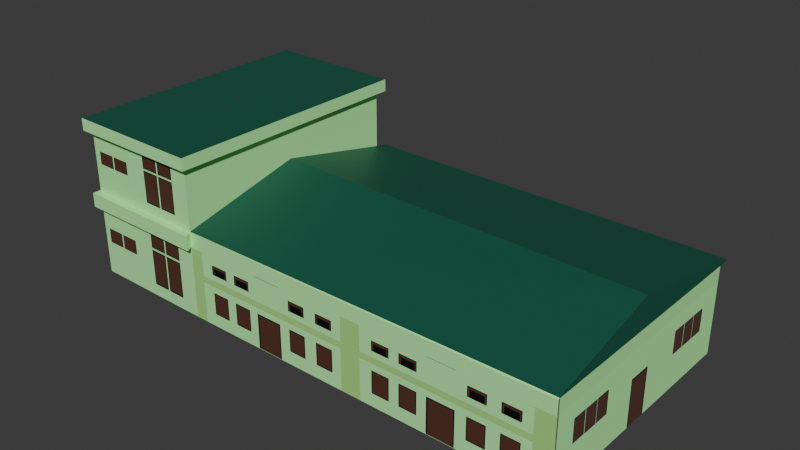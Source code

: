 # Source: Auditoriam.blend  (saved by Blender 4.4.30; exported with 4.5.12 LTS)
import bpy
from mathutils import Matrix  # noqa: F401  (used for matrix-valued properties, if any)

bpy.ops.wm.read_factory_settings(use_empty=True)
scene = bpy.context.scene
scene.name = 'Scene'

# ---- collections
col_collection = bpy.data.collections.new('Collection'); scene.collection.children.link(col_collection)

# ---- images (referenced by path relative to the original .blend; pixels are not part of the script)
import os
ASSET_DIR = os.environ.get("B2B_ASSET_DIR", "")  # directory of the original .blend (textures are referenced by path, not embedded)
HERE = os.path.dirname(os.path.abspath(__file__))  # packed textures are extracted next to this script under _unpacked/

def load_image(name, relpath, width, height, colorspace="sRGB"):
    """Load a texture the original file referenced (path relative to the .blend, or extracted next to this script)."""
    p = next((c for c in (os.path.join(HERE, relpath), os.path.join(ASSET_DIR, relpath)) if relpath and os.path.exists(c)), "")
    if p:
        img = bpy.data.images.load(p, check_existing=True)
        img.name = name
    else:  # same state as the original file: an image datablock whose file is absent (Cycles renders it pink)
        img = bpy.data.images.new(name, width, height)
        img.source = "FILE"
        img.filepath = "//" + (relpath or name)
    img.colorspace_settings.name = colorspace
    return img
img_front_rpt_jpg = load_image('front_rpt.jpg', '_unpacked/front_rpt.f366e60d.jpg', 468, 320, 'sRGB')
img_front_jpg = load_image('front.jpg', '_unpacked/front.83911aaf.jpg', 468, 449, 'sRGB')
img_bleh_png = load_image('bleh.png', '_unpacked/bleh.21f17645.png', 1193, 612, 'sRGB')
img_backleft_jpg = load_image('backleft.jpg', '_unpacked/backleft.c47076b4.jpg', 468, 449, 'sRGB')
img_backrpt_jpg = load_image('backrpt.jpg', '_unpacked/backrpt.1a0093c0.jpg', 702, 320, 'sRGB')
img_left_side_jpg = load_image('left_side.jpg', '_unpacked/left_side.09f6fcce.jpg', 1170, 320, 'sRGB')

# ---- materials (node trees are filled in below, after node groups)
mat_material = bpy.data.materials.new('Material')
mat_roof = bpy.data.materials.new('roof')
mat_frontpatt = bpy.data.materials.new('frontpatt')
mat_redtarp = bpy.data.materials.new('redtarp')
mat_frontl = bpy.data.materials.new('frontl')
mat_patt = bpy.data.materials.new('patt')
mat_backpatt = bpy.data.materials.new('backpatt')
mat_backrpt = bpy.data.materials.new('backrpt')
mat_rt = bpy.data.materials.new('rt')

# ---- material node trees
mat_material.use_nodes = True; mat_material.node_tree.nodes.clear()
_N = mat_material.node_tree.nodes; _L = mat_material.node_tree.links
n0 = _N.new('ShaderNodeBsdfPrincipled'); n0.name = 'Principled BSDF'; n0.location = (10, 300)
n0.inputs[0].default_value = (0.4508, 1.0, 0.3864, 1.0)
n1 = _N.new('ShaderNodeOutputMaterial'); n1.name = 'Material Output'; n1.location = (300, 300)
_L.new(n0.outputs[0], n1.inputs[0])
n1.is_active_output = True
mat_roof.use_nodes = True; mat_roof.node_tree.nodes.clear()
_N = mat_roof.node_tree.nodes; _L = mat_roof.node_tree.links
n0 = _N.new('ShaderNodeBsdfPrincipled'); n0.name = 'Principled BSDF'; n0.location = (10, 300)
n0.inputs[0].default_value = (0.005118, 0.09854, 0.05963, 1.0)
n1 = _N.new('ShaderNodeOutputMaterial'); n1.name = 'Material Output'; n1.location = (300, 300)
_L.new(n0.outputs[0], n1.inputs[0])
n1.is_active_output = True
mat_frontpatt.use_nodes = True; mat_frontpatt.node_tree.nodes.clear()
_N = mat_frontpatt.node_tree.nodes; _L = mat_frontpatt.node_tree.links
n0 = _N.new('ShaderNodeBsdfPrincipled'); n0.name = 'Principled BSDF'; n0.location = (10, 300)
n0.inputs[2].default_value = 0.4908
n0.inputs[3].default_value = 1.0
n1 = _N.new('ShaderNodeOutputMaterial'); n1.name = 'Material Output'; n1.location = (300, 300)
n2 = _N.new('ShaderNodeTexImage'); n2.name = 'Image Texture'; n2.location = (-280, 275)
n2.image = img_front_rpt_jpg
_L.new(n0.outputs[0], n1.inputs[0])
_L.new(n2.outputs[0], n0.inputs[0])
n1.is_active_output = True
mat_redtarp.use_nodes = True; mat_redtarp.node_tree.nodes.clear()
_N = mat_redtarp.node_tree.nodes; _L = mat_redtarp.node_tree.links
n0 = _N.new('ShaderNodeBsdfPrincipled'); n0.name = 'Principled BSDF'; n0.location = (10, 300)
n0.inputs[0].default_value = (0.8007, 0.06663, 0.06067, 1.0)
n1 = _N.new('ShaderNodeOutputMaterial'); n1.name = 'Material Output'; n1.location = (300, 300)
_L.new(n0.outputs[0], n1.inputs[0])
n1.is_active_output = True
mat_frontl.use_nodes = True; mat_frontl.node_tree.nodes.clear()
_N = mat_frontl.node_tree.nodes; _L = mat_frontl.node_tree.links
n0 = _N.new('ShaderNodeBsdfPrincipled'); n0.name = 'Principled BSDF'; n0.location = (10, 300)
n0.inputs[2].default_value = 1.0
n0.inputs[3].default_value = 1.0
n1 = _N.new('ShaderNodeOutputMaterial'); n1.name = 'Material Output'; n1.location = (300, 300)
n2 = _N.new('ShaderNodeTexImage'); n2.name = 'Image Texture'; n2.location = (-280, 275)
n2.image = img_front_jpg
_L.new(n0.outputs[0], n1.inputs[0])
_L.new(n2.outputs[0], n0.inputs[0])
n1.is_active_output = True
mat_patt.use_nodes = True; mat_patt.node_tree.nodes.clear()
_N = mat_patt.node_tree.nodes; _L = mat_patt.node_tree.links
n0 = _N.new('ShaderNodeBsdfPrincipled'); n0.name = 'Principled BSDF'; n0.location = (10, 300)
n1 = _N.new('ShaderNodeOutputMaterial'); n1.name = 'Material Output'; n1.location = (300, 300)
n2 = _N.new('ShaderNodeTexImage'); n2.name = 'Image Texture'; n2.location = (-280, 275)
n2.image = img_bleh_png
_L.new(n0.outputs[0], n1.inputs[0])
_L.new(n2.outputs[0], n0.inputs[0])
n1.is_active_output = True
mat_backpatt.use_nodes = True; mat_backpatt.node_tree.nodes.clear()
_N = mat_backpatt.node_tree.nodes; _L = mat_backpatt.node_tree.links
n0 = _N.new('ShaderNodeBsdfPrincipled'); n0.name = 'Principled BSDF'; n0.location = (10, 300)
n1 = _N.new('ShaderNodeOutputMaterial'); n1.name = 'Material Output'; n1.location = (300, 300)
n2 = _N.new('ShaderNodeTexImage'); n2.name = 'Image Texture'; n2.location = (-280, 275)
n2.image = img_backleft_jpg
_L.new(n0.outputs[0], n1.inputs[0])
_L.new(n2.outputs[0], n0.inputs[0])
n1.is_active_output = True
mat_backrpt.use_nodes = True; mat_backrpt.node_tree.nodes.clear()
_N = mat_backrpt.node_tree.nodes; _L = mat_backrpt.node_tree.links
n0 = _N.new('ShaderNodeBsdfPrincipled'); n0.name = 'Principled BSDF'; n0.location = (10, 300)
n1 = _N.new('ShaderNodeOutputMaterial'); n1.name = 'Material Output'; n1.location = (300, 300)
n2 = _N.new('ShaderNodeTexImage'); n2.name = 'Image Texture'; n2.location = (-280, 275)
n2.image = img_backrpt_jpg
_L.new(n0.outputs[0], n1.inputs[0])
_L.new(n2.outputs[0], n0.inputs[0])
n1.is_active_output = True
mat_rt.use_nodes = True; mat_rt.node_tree.nodes.clear()
_N = mat_rt.node_tree.nodes; _L = mat_rt.node_tree.links
n0 = _N.new('ShaderNodeBsdfPrincipled'); n0.name = 'Principled BSDF'; n0.location = (10, 300)
n0.inputs[2].default_value = 0.7936
n1 = _N.new('ShaderNodeOutputMaterial'); n1.name = 'Material Output'; n1.location = (300, 300)
n2 = _N.new('ShaderNodeTexImage'); n2.name = 'Image Texture'; n2.location = (-280, 275)
n2.image = img_left_side_jpg
_L.new(n0.outputs[0], n1.inputs[0])
_L.new(n2.outputs[0], n0.inputs[0])
n1.is_active_output = True

# ---- world
world_world = bpy.data.worlds.new('World'); scene.world = world_world
world_world.use_nodes = True; world_world.node_tree.nodes.clear()
_N = world_world.node_tree.nodes; _L = world_world.node_tree.links
n0 = _N.new('ShaderNodeOutputWorld'); n0.name = 'World Output'; n0.location = (300, 300)
n1 = _N.new('ShaderNodeBackground'); n1.name = 'Background'; n1.location = (10, 300)
n1.inputs[0].default_value = (0.05088, 0.05088, 0.05088, 1.0)
_L.new(n1.outputs[0], n0.inputs[0])
n0.is_active_output = True
world_world.color = (0.05088, 0.05088, 0.05088)
world_world.sun_shadow_jitter_overblur = 0.0

# ---- meshes
me_cube_015 = bpy.data.meshes.new('Cube.015')
me_cube_015.from_pydata([(-1.0, -1.0, -0.6222), (-1.0, -1.0, 1.0), (-1.0, 1.844, -0.6222), (-1.0, 1.844, -0.5696), (1.0, -1.0, -0.6222), (1.0, -1.0, 1.0), (1.0, 1.844, -0.6222), (1.0, 1.844, -0.5696), (14.89, -18.73, -0.4984), (14.87, -18.56, -0.4984), (14.87, -18.56, 14.26), (14.97, -1.16, -0.4984), (14.97, -1.16, 14.26), (-4.639, -5.398, 3.425), (-1.921, -0.9154, -0.4984), (-4.639, -5.398, 12.38), (-1.921, -0.9154, 14.26), (-2.11, -18.57, 14.26), (-2.11, -18.57, -0.4984), (14.89, -18.73, 14.26), (-7.712, -0.754, -0.4984), (-7.712, -0.754, 14.26), (-7.901, -18.41, 14.26), (-7.901, -18.41, -0.4984), (-7.875, -5.301, 11.8), (-8.02, -18.92, 11.8), (-1.762, -0.6084, 11.8), (-1.762, -0.6084, 14.26), (14.87, -18.56, 11.8), (14.97, -1.16, 11.8), (-1.921, -0.9154, 11.8), (-2.11, -18.57, 11.8), (14.89, -18.73, 11.8), (-7.901, -18.41, 11.8), (12.47, -1.146, 1.041), (-0.9741, -0.9291, 1.041), (12.47, -1.146, 11.8), (-0.9741, -0.9291, 11.8), (12.47, -3.594, 1.041), (-0.9741, -3.377, 1.041), (12.47, -3.594, 11.8), (-0.9741, -3.377, 11.8), (-2.11, -18.57, 14.44), (-1.921, 0.06963, 14.36), (14.88, -18.64, 14.44), (14.97, -0.1751, 14.36), (14.92, -10.3, 19.36), (-2.011, -9.608, 19.36), (-7.762, -5.398, 3.425), (-7.712, -0.754, 3.425), (-7.762, -5.398, 11.8), (-4.639, -0.8396, 3.425), (-4.639, -0.8396, 11.8), (-4.639, -0.8396, 12.38), (-7.712, -0.754, 12.38), (-7.762, -5.398, 12.38), (-7.709, -1.185, 3.441), (-7.709, -1.185, 12.4), (-7.709, -0.779, 3.441), (-7.709, -0.779, 12.4), (-7.458, -1.185, 3.441), (-7.458, -1.185, 12.4), (-7.458, -0.779, 3.441), (-7.458, -0.779, 12.4), (-6.234, -1.185, 3.441), (-6.234, -1.185, 12.4), (-6.234, -0.779, 3.441), (-6.234, -0.779, 12.4), (-5.983, -1.185, 3.441), (-5.983, -1.185, 12.4), (-5.983, -0.779, 3.441), (-5.983, -0.779, 12.4), (0.9776, -1.23, 0.8655), (0.9776, -1.23, 11.93), (0.9776, -0.9708, 0.8655), (0.9776, -0.9708, 11.93), (1.138, -1.23, 0.8655), (1.138, -1.23, 11.93), (1.138, -0.9708, 0.8655), (1.138, -0.9708, 11.93), (3.231, -1.23, 0.8655), (3.231, -1.23, 11.93), (3.231, -0.9708, 0.8655), (3.231, -0.9708, 11.93), (3.392, -1.23, 0.8655), (3.392, -1.23, 11.93), (3.392, -0.9708, 0.8655), (3.392, -0.9708, 11.93), (5.399, -1.23, 0.8655), (5.399, -1.23, 11.93), (5.399, -0.9708, 0.8655), (5.399, -0.9708, 11.93), (5.559, -1.23, 0.8655), (5.559, -1.23, 11.93), (5.559, -0.9708, 0.8655), (5.559, -0.9708, 11.93), (7.652, -1.23, 0.8655), (7.652, -1.23, 11.93), (7.652, -0.9708, 0.8655), (7.652, -0.9708, 11.93), (7.813, -1.23, 0.8655), (7.813, -1.23, 11.93), (7.813, -0.9708, 0.8655), (7.813, -0.9708, 11.93), (9.875, -1.23, 0.8655), (9.875, -1.23, 11.93), (9.875, -0.9708, 0.8655), (9.875, -0.9708, 11.93), (10.04, -1.23, 0.8655), (10.04, -1.23, 11.93), (10.04, -0.9708, 0.8655), (10.04, -0.9708, 11.93), (11.64, -1.23, 0.8655), (11.64, -1.23, 11.93), (11.64, -0.9708, 0.8655), (11.64, -0.9708, 11.93), (11.8, -1.23, 0.8655), (11.8, -1.23, 11.93), (11.8, -0.9708, 0.8655), (11.8, -0.9708, 11.93), (-7.712, -0.754, 24.98), (-7.901, -18.41, 24.98), (-1.921, -0.9154, 24.98), (-2.11, -18.57, 24.98), (-7.917, -0.2691, 24.98), (-7.917, -0.2691, 27.09), (-8.116, -18.89, 24.98), (-8.116, -18.89, 27.09), (-1.844, -19.06, 27.09), (-1.646, -0.4392, 27.09), (-1.646, -0.4392, 24.98), (-1.844, -19.06, 24.98), (-4.607, -0.5291, 11.8), (-1.959, -19.09, 11.8), (-1.959, -19.09, 14.26), (-8.02, -18.92, 14.26), (-7.823, -0.4395, 14.26), (-7.823, -0.4395, 12.38), (-4.607, -0.5291, 12.38), (-7.875, -5.301, 12.38), (-4.639, -0.8396, 5.538), (-1.921, -0.9154, 5.639), (-7.799, -8.884, 11.8), (-7.913, -8.881, 11.8), (-7.799, -8.88, -0.4984), (-7.761, -5.355, -0.4984)], [], [(0, 1, 3, 2), (2, 3, 7, 6), (6, 7, 5, 4), (4, 5, 1, 0), (2, 6, 4, 0), (7, 3, 1, 5), (28, 29, 12, 10), (29, 30, 16, 12), (14, 18, 23, 144, 145, 20), (31, 18, 8, 32), (19, 10, 44), (49, 20, 145, 48), (52, 30, 141, 140), (33, 31, 133, 25), (133, 134, 135, 25), (123, 122, 130, 131), (120, 121, 126, 124), (121, 123, 131, 126), (122, 120, 124, 130), (18, 31, 33, 23), (53, 54, 137, 138), (52, 53, 138, 132), (17, 31, 32, 19), (29, 11, 34, 36), (9, 11, 29, 28), (37, 36, 40, 41), (11, 14, 35, 34), (14, 141, 30, 37, 35), (29, 36, 37), (30, 29, 37), (38, 39, 41, 40), (36, 34, 38, 40), (35, 37, 41, 39), (34, 35, 39, 38), (42, 44, 46, 47), (44, 10, 12, 45, 46), (17, 19, 44, 42), (43, 16, 17, 42, 47), (12, 16, 43, 45), (47, 46, 45, 43), (51, 13, 15, 53, 52, 140), (15, 13, 48, 50, 55), (49, 48, 13, 51), (54, 53, 15, 55), (56, 57, 59, 58), (58, 59, 63, 62), (62, 63, 61, 60), (60, 61, 57, 56), (58, 62, 60, 56), (63, 59, 57, 61), (64, 65, 67, 66), (66, 67, 71, 70), (70, 71, 69, 68), (68, 69, 65, 64), (66, 70, 68, 64), (71, 67, 65, 69), (72, 73, 75, 74), (74, 75, 79, 78), (78, 79, 77, 76), (76, 77, 73, 72), (74, 78, 76, 72), (79, 75, 73, 77), (80, 81, 83, 82), (82, 83, 87, 86), (86, 87, 85, 84), (84, 85, 81, 80), (82, 86, 84, 80), (87, 83, 81, 85), (88, 89, 91, 90), (90, 91, 95, 94), (94, 95, 93, 92), (92, 93, 89, 88), (90, 94, 92, 88), (95, 91, 89, 93), (96, 97, 99, 98), (98, 99, 103, 102), (102, 103, 101, 100), (100, 101, 97, 96), (98, 102, 100, 96), (103, 99, 97, 101), (104, 105, 107, 106), (106, 107, 111, 110), (110, 111, 109, 108), (108, 109, 105, 104), (106, 110, 108, 104), (111, 107, 105, 109), (112, 113, 115, 114), (114, 115, 119, 118), (118, 119, 117, 116), (116, 117, 113, 112), (114, 118, 116, 112), (119, 115, 113, 117), (22, 17, 123, 121), (17, 16, 122, 123), (16, 21, 120, 122), (21, 22, 121, 120), (124, 126, 127, 125), (128, 129, 125, 127), (130, 124, 125, 129), (131, 130, 129, 128), (126, 131, 128, 127), (136, 27, 26, 132, 138, 137), (25, 135, 136, 137, 139, 24, 143), (30, 52, 132, 26), (50, 142, 143, 24), (54, 55, 139, 137), (31, 17, 134, 133), (22, 21, 136, 135), (21, 16, 27, 136), (16, 30, 26, 27), (55, 50, 24, 139), (17, 22, 135, 134), (140, 141, 14, 20, 49, 51), (143, 142, 33, 25), (142, 144, 23, 33), (48, 145, 144, 142, 50)])
me_cube_015.polygons.foreach_set('material_index', [0, 0, 0, 0, 0, 3, 0, 0, 0, 7, 0, 0, 4, 0, 0, 0, 0, 0, 0, 6, 0, 0, 0, 0, 8, 0, 0, 0, 0, 0, 2, 0, 0, 0, 1, 1, 0, 0, 0, 1, 0, 2, 3, 0, 0, 0, 0, 0, 0, 0, 0, 0, 0, 0, 0, 0, 0, 0, 0, 0, 0, 0, 0, 0, 0, 0, 0, 0, 0, 0, 0, 0, 0, 0, 0, 0, 0, 0, 0, 0, 0, 0, 0, 0, 0, 0, 0, 0, 0, 0, 0, 0, 6, 0, 4, 5, 0, 1, 0, 0, 0, 0, 0, 0, 0, 0, 0, 0, 0, 0, 0, 0, 0, 0, 2, 5])
_uv = me_cube_015.uv_layers.new(name='UVMap')
_uv.uv.foreach_set('vector', [0.375, 0.0, 0.625, 0.0, 0.625, 0.25, 0.375, 0.25, 0.375, 0.25, 0.625, 0.25, 0.625, 0.5, 0.375, 0.5, 0.375, 0.5, 0.625, 0.5, 0.625, 0.75, 0.375, 0.75, 0.375, 0.75, 0.625, 0.75, 0.625, 1.0, 0.375, 1.0, 0.125, 0.5, 0.375, 0.5, 0.375, 0.75, 0.125, 0.75, 0.625, 0.5, 0.875, 0.5, 0.875, 0.75, 0.625, 0.75, 0.0, 0.0, 0.0, 0.0, 0.0, 0.0, 0.0, 0.0, 0.0, 0.0, 0.0, 0.0, 0.0, 0.0, 0.0, 0.0, 0.0, 0.0, 0.0, 0.0, 0.0, 0.0, 0.0, 0.0, 0.0, 0.0, 0.0, 0.0, -1.017, 1.005, -1.017, -0.005472, 1.044, -0.005472, 1.044, 1.005, 0.0, 0.0, 0.0, 0.0, 0.0, 0.0, 0.0, 0.0, 0.0, 0.0, 0.0, 0.0, 0.0, 0.0, 0.5268, 0.5879, 0.08371, 0.579, 0.08371, 0.05169, 0.5268, 0.05175, 0.0, 0.0, 0.0, 0.0, 0.0, 0.0, 0.0, 0.0, 0.0, 0.0, 0.0, 0.0, 0.0, 0.0, 0.0, 0.0, 0.0, 0.0, 0.0, 0.0, 0.0, 0.0, 0.0, 0.0, 0.0, 0.0, 0.0, 0.0, 0.0, 0.0, 0.0, 0.0, 0.0, 0.0, 0.0, 0.0, 0.0, 0.0, 0.0, 0.0, 0.0, 0.0, 0.0, 0.0, 0.0, 0.0, 0.0, 0.0, 1.003, 0.5682, 1.003, 1.002, 0.001382, 1.002, 0.001382, 0.5682, 0.625, 0.598, 0.7906, 0.5952, 0.7906, 0.5952, 0.625, 0.598, 0.6088, 0.598, 0.625, 0.598, 0.625, 0.598, 0.6088, 0.598, 0.0, 0.0, 0.0, 0.0, 0.0, 0.0, 0.0, 0.0, 0.0, 0.0, 0.0, 0.0, 0.0, 0.0, 0.0, 0.0, 0.03137, 0.006977, 0.9597, 0.006977, 0.9597, 0.993, 0.03137, 0.993, 0.0, 0.0, 0.0, 0.0, 0.0, 0.0, 0.0, 0.0, 0.0, 0.0, 0.0, 0.0, 0.0, 0.0, 0.0, 0.0, 0.0, 0.0, 0.0, 0.0, 0.0, 0.0, 0.0, 0.0, 0.0, 0.0, 0.0, 0.0, 0.0, 0.0, 0.0, 0.0, 0.0, 0.0, 0.0, 0.0, 0.0, 0.0, -0.002015, 0.002775, 3.92, 0.002776, 3.92, 1.002, -0.002015, 1.002, 0.0, 0.0, 0.0, 0.0, 0.0, 0.0, 0.0, 0.0, 0.0, 0.0, 0.0, 0.0, 0.0, 0.0, 0.0, 0.0, 0.0, 0.0, 0.0, 0.0, 0.0, 0.0, 0.0, 0.0, 0.0, 0.0, 0.0, 0.0, 0.0, 0.0, 0.0, 0.0, 0.0, 0.0, 0.0, 0.0, 0.0, 0.0, 0.0, 0.0, 0.0, 0.0, 0.0, 0.0, 0.0, 0.0, 0.0, 0.0, 0.0, 0.0, 0.0, 0.0, 0.0, 0.0, 0.0, 0.0, 0.0, 0.0, 0.0, 0.0, 0.0, 0.0, 0.0, 0.0, 0.0, 0.0, 0.0, 0.0, 0.0, 0.0, 0.0, 0.0, 0.0, 0.0, 0.0, 0.0, 0.375, 0.598, 0.375, 0.75, 0.625, 0.75, 0.625, 0.598, 0.6088, 0.598, 0.434, 0.598, 0.004714, 1.0, 0.004714, 1.192e-07, 1.001, 0.0, 1.001, 0.9351, 1.001, 1.0, 0.2094, 0.5952, 0.2068, 0.75, 0.375, 0.75, 0.375, 0.598, 0.7906, 0.5952, 0.625, 0.598, 0.625, 0.75, 0.7932, 0.75, 0.375, 0.0, 0.625, 0.0, 0.625, 0.25, 0.375, 0.25, 0.375, 0.25, 0.625, 0.25, 0.625, 0.5, 0.375, 0.5, 0.375, 0.5, 0.625, 0.5, 0.625, 0.75, 0.375, 0.75, 0.375, 0.75, 0.625, 0.75, 0.625, 1.0, 0.375, 1.0, 0.125, 0.5, 0.375, 0.5, 0.375, 0.75, 0.125, 0.75, 0.625, 0.5, 0.875, 0.5, 0.875, 0.75, 0.625, 0.75, 0.375, 0.0, 0.625, 0.0, 0.625, 0.25, 0.375, 0.25, 0.375, 0.25, 0.625, 0.25, 0.625, 0.5, 0.375, 0.5, 0.375, 0.5, 0.625, 0.5, 0.625, 0.75, 0.375, 0.75, 0.375, 0.75, 0.625, 0.75, 0.625, 1.0, 0.375, 1.0, 0.125, 0.5, 0.375, 0.5, 0.375, 0.75, 0.125, 0.75, 0.625, 0.5, 0.875, 0.5, 0.875, 0.75, 0.625, 0.75, 0.375, 0.0, 0.625, 0.0, 0.625, 0.25, 0.375, 0.25, 0.375, 0.25, 0.625, 0.25, 0.625, 0.5, 0.375, 0.5, 0.375, 0.5, 0.625, 0.5, 0.625, 0.75, 0.375, 0.75, 0.375, 0.75, 0.625, 0.75, 0.625, 1.0, 0.375, 1.0, 0.125, 0.5, 0.375, 0.5, 0.375, 0.75, 0.125, 0.75, 0.625, 0.5, 0.875, 0.5, 0.875, 0.75, 0.625, 0.75, 0.375, 0.0, 0.625, 0.0, 0.625, 0.25, 0.375, 0.25, 0.375, 0.25, 0.625, 0.25, 0.625, 0.5, 0.375, 0.5, 0.375, 0.5, 0.625, 0.5, 0.625, 0.75, 0.375, 0.75, 0.375, 0.75, 0.625, 0.75, 0.625, 1.0, 0.375, 1.0, 0.125, 0.5, 0.375, 0.5, 0.375, 0.75, 0.125, 0.75, 0.625, 0.5, 0.875, 0.5, 0.875, 0.75, 0.625, 0.75, 0.375, 0.0, 0.625, 0.0, 0.625, 0.25, 0.375, 0.25, 0.375, 0.25, 0.625, 0.25, 0.625, 0.5, 0.375, 0.5, 0.375, 0.5, 0.625, 0.5, 0.625, 0.75, 0.375, 0.75, 0.375, 0.75, 0.625, 0.75, 0.625, 1.0, 0.375, 1.0, 0.125, 0.5, 0.375, 0.5, 0.375, 0.75, 0.125, 0.75, 0.625, 0.5, 0.875, 0.5, 0.875, 0.75, 0.625, 0.75, 0.375, 0.0, 0.625, 0.0, 0.625, 0.25, 0.375, 0.25, 0.375, 0.25, 0.625, 0.25, 0.625, 0.5, 0.375, 0.5, 0.375, 0.5, 0.625, 0.5, 0.625, 0.75, 0.375, 0.75, 0.375, 0.75, 0.625, 0.75, 0.625, 1.0, 0.375, 1.0, 0.125, 0.5, 0.375, 0.5, 0.375, 0.75, 0.125, 0.75, 0.625, 0.5, 0.875, 0.5, 0.875, 0.75, 0.625, 0.75, 0.375, 0.0, 0.625, 0.0, 0.625, 0.25, 0.375, 0.25, 0.375, 0.25, 0.625, 0.25, 0.625, 0.5, 0.375, 0.5, 0.375, 0.5, 0.625, 0.5, 0.625, 0.75, 0.375, 0.75, 0.375, 0.75, 0.625, 0.75, 0.625, 1.0, 0.375, 1.0, 0.125, 0.5, 0.375, 0.5, 0.375, 0.75, 0.125, 0.75, 0.625, 0.5, 0.875, 0.5, 0.875, 0.75, 0.625, 0.75, 0.375, 0.0, 0.625, 0.0, 0.625, 0.25, 0.375, 0.25, 0.375, 0.25, 0.625, 0.25, 0.625, 0.5, 0.375, 0.5, 0.375, 0.5, 0.625, 0.5, 0.625, 0.75, 0.375, 0.75, 0.375, 0.75, 0.625, 0.75, 0.625, 1.0, 0.375, 1.0, 0.125, 0.5, 0.375, 0.5, 0.375, 0.75, 0.125, 0.75, 0.625, 0.5, 0.875, 0.5, 0.875, 0.75, 0.625, 0.75, -0.003753, 0.5668, 1.004, 0.5668, 1.004, 1.001, -0.003753, 1.001, 0.0, 0.0, 0.0, 0.0, 0.0, 0.0, 0.0, 0.0, 0.06504, 0.5107, 1.053, 0.5107, 1.053, 1.138, 0.06504, 1.138, 0.04876, 0.077, 0.9494, 0.077, 0.9494, 0.923, 0.04876, 0.923, 0.0, 0.0, 0.0, 0.0, 0.0, 0.0, 0.0, 0.0, 0.0, 0.0, 0.0, 0.0, 0.0, 0.0, 0.0, 0.0, 0.0, 0.0, 0.0, 0.0, 0.0, 0.0, 0.0, 0.0, 0.0, 0.0, 0.0, 0.0, 0.0, 0.0, 0.0, 0.0, 0.0, 0.0, 0.0, 0.0, 0.0, 0.0, 0.0, 0.0, -0.04104, -0.07056, -0.04104, -0.07056, -0.04104, -0.07056, -0.04104, -0.07056, -0.04104, -0.07056, -0.04104, -0.07056, 0.0, 0.0, 0.0, 0.0, 0.0, 0.0, 0.0, 0.0, 0.0, 0.0, 0.0, 0.0, 0.0, 0.0, 0.0, 0.0, 0.0, 0.0, 0.0, 0.0, 0.0, 0.0, 0.0, 0.0, 0.0, 0.0, 0.0, 0.0, 0.0, 0.0, 0.7906, 0.5952, 0.7932, 0.75, 0.7932, 0.75, 0.7906, 0.5952, 0.0, 0.0, 0.0, 0.0, 0.0, 0.0, 0.0, 0.0, 0.0, 0.0, 0.0, 0.0, 0.0, 0.0, 0.0, 0.0, 0.0, 0.0, 0.0, 0.0, 0.0, 0.0, 0.0, 0.0, 0.0, 0.0, 0.0, 0.0, 0.0, 0.0, 0.0, 0.0, 0.625, 0.9182, 0.6088, 0.9182, 0.6088, 0.9182, 0.625, 0.9182, 0.0, 0.0, 0.0, 0.0, 0.0, 0.0, 0.0, 0.0, 0.4798, -0.05516, 0.08371, -0.04631, 0.08371, -0.5859, 0.6646, -0.5859, 0.6646, -0.2409, 0.4798, -0.2409, 0.0, 0.0, 0.0, 0.0, 0.0, 0.0, 0.0, 0.0, -0.136, 0.9906, -0.1364, 0.005505, 1.185, 0.005505, 1.185, 0.9906, -0.1548, 0.5784, -0.1514, 0.7166, -0.438, 0.7165, -0.438, 0.2834, -0.1545, 0.2835])
me_cube_015.materials.append(mat_material)
me_cube_015.materials.append(mat_roof)
me_cube_015.materials.append(mat_frontpatt)
me_cube_015.materials.append(mat_redtarp)
me_cube_015.materials.append(mat_frontl)
me_cube_015.materials.append(mat_patt)
me_cube_015.materials.append(mat_backpatt)
me_cube_015.materials.append(mat_backrpt)
me_cube_015.materials.append(mat_rt)
me_cube_015.update()

# ---- objects
ob_cube_008 = bpy.data.objects.new('Cube.008', me_cube_015)

# ---- transforms, parenting, visibility, modifiers, constraints
ob_cube_008.location = (-4.205, 8.556, -8.013)
ob_cube_008.scale = (2.138, 1.323, 0.5562)

# ---- collection membership
col_collection.objects.link(ob_cube_008)

# ---- scene / render settings (as saved in the file)
scene.frame_start = 1; scene.frame_end = 250; scene.frame_set(2)
scene.render.engine = 'BLENDER_EEVEE_NEXT'
bpy.context.view_layer.update()

# ---- added for rendering (the .blend has no active camera and no usable light): camera, sun
cam_auto = bpy.data.cameras.new('AutoCamera')
cam_auto.lens = 50.0
cam_auto.sensor_width = 36.0
cam_auto.clip_end = 1000.0
ob_auto_camera = bpy.data.objects.new('AutoCamera', cam_auto)
scene.collection.objects.link(ob_auto_camera)
ob_auto_camera.location = (57.393, -67.9837, 42.7668)
ob_auto_camera.rotation_euler = (1.09748, -7.21219e-08, 0.694738)
scene.camera = ob_auto_camera
light_auto_sun = bpy.data.lights.new('AutoSun', 'SUN')
light_auto_sun.energy = 3.0
light_auto_sun.angle = 0.0523599
ob_auto_sun = bpy.data.objects.new('AutoSun', light_auto_sun)
scene.collection.objects.link(ob_auto_sun)
ob_auto_sun.rotation_euler = (0.872665, 0.174533, 0.523599)
bpy.context.view_layer.update()
